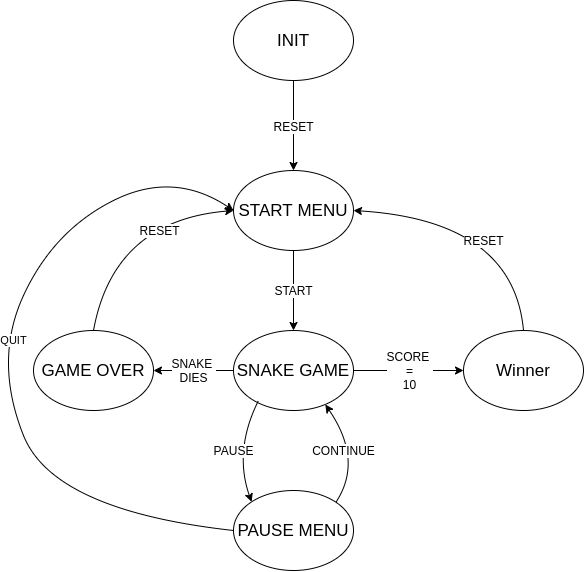

The diagram above was exported from draw.io. Its source (the exported page's mxGraphModel, read from the mxfile embedded in the PNG):
<mxGraphModel dx="1021" dy="616" grid="1" gridSize="10" guides="1" tooltips="1" connect="1" arrows="1" fold="1" page="1" pageScale="1" pageWidth="1169" pageHeight="827" math="0" shadow="0">
  <root>
    <mxCell id="0" />
    <mxCell id="1" parent="0" />
    <mxCell id="J4iR7KHNk1CvMhdmGW7v-1" value="&lt;font style=&quot;font-size: 17px&quot;&gt;INIT&lt;/font&gt;" style="ellipse;whiteSpace=wrap;html=1;" parent="1" vertex="1">
      <mxGeometry x="410" y="130" width="120" height="80" as="geometry" />
    </mxCell>
    <mxCell id="J4iR7KHNk1CvMhdmGW7v-2" value="&lt;font style=&quot;font-size: 17px&quot;&gt;START MENU&lt;/font&gt;" style="ellipse;whiteSpace=wrap;html=1;" parent="1" vertex="1">
      <mxGeometry x="410" y="300" width="120" height="80" as="geometry" />
    </mxCell>
    <mxCell id="J4iR7KHNk1CvMhdmGW7v-3" value="&lt;font style=&quot;font-size: 17px&quot;&gt;SNAKE GAME&lt;/font&gt;" style="ellipse;whiteSpace=wrap;html=1;" parent="1" vertex="1">
      <mxGeometry x="410" y="460" width="120" height="80" as="geometry" />
    </mxCell>
    <mxCell id="J4iR7KHNk1CvMhdmGW7v-4" value="&lt;font style=&quot;font-size: 17px&quot;&gt;PAUSE MENU&lt;/font&gt;" style="ellipse;whiteSpace=wrap;html=1;" parent="1" vertex="1">
      <mxGeometry x="410" y="620" width="120" height="80" as="geometry" />
    </mxCell>
    <mxCell id="J4iR7KHNk1CvMhdmGW7v-6" value="&lt;font style=&quot;font-size: 17px&quot;&gt;GAME OVER&lt;/font&gt;" style="ellipse;whiteSpace=wrap;html=1;" parent="1" vertex="1">
      <mxGeometry x="210" y="460" width="120" height="80" as="geometry" />
    </mxCell>
    <mxCell id="J4iR7KHNk1CvMhdmGW7v-7" value="&lt;font style=&quot;font-size: 12px&quot;&gt;RESET&lt;/font&gt;" style="endArrow=classic;html=1;exitX=0.5;exitY=1;exitDx=0;exitDy=0;entryX=0.5;entryY=0;entryDx=0;entryDy=0;" parent="1" source="J4iR7KHNk1CvMhdmGW7v-1" target="J4iR7KHNk1CvMhdmGW7v-2" edge="1">
      <mxGeometry width="50" height="50" relative="1" as="geometry">
        <mxPoint x="440" y="220" as="sourcePoint" />
        <mxPoint x="330" y="380" as="targetPoint" />
      </mxGeometry>
    </mxCell>
    <mxCell id="J4iR7KHNk1CvMhdmGW7v-8" value="&lt;font style=&quot;font-size: 12px&quot;&gt;START&lt;/font&gt;" style="endArrow=classic;html=1;exitX=0.5;exitY=1;exitDx=0;exitDy=0;entryX=0.5;entryY=0;entryDx=0;entryDy=0;" parent="1" source="J4iR7KHNk1CvMhdmGW7v-2" target="J4iR7KHNk1CvMhdmGW7v-3" edge="1">
      <mxGeometry width="50" height="50" relative="1" as="geometry">
        <mxPoint x="280" y="430" as="sourcePoint" />
        <mxPoint x="330" y="380" as="targetPoint" />
      </mxGeometry>
    </mxCell>
    <mxCell id="J4iR7KHNk1CvMhdmGW7v-10" value="&lt;font style=&quot;font-size: 12px&quot;&gt;PAUSE&lt;/font&gt;" style="endArrow=classic;html=1;entryX=0;entryY=0;entryDx=0;entryDy=0;curved=1;" parent="1" target="J4iR7KHNk1CvMhdmGW7v-4" edge="1">
      <mxGeometry width="50" height="50" relative="1" as="geometry">
        <mxPoint x="435" y="530" as="sourcePoint" />
        <mxPoint x="479.9999999999998" y="470" as="targetPoint" />
        <Array as="points">
          <mxPoint x="410" y="580" />
        </Array>
      </mxGeometry>
    </mxCell>
    <mxCell id="J4iR7KHNk1CvMhdmGW7v-12" value="&lt;font style=&quot;font-size: 12px&quot;&gt;CONTINUE&lt;/font&gt;" style="endArrow=classic;html=1;exitX=1;exitY=0;exitDx=0;exitDy=0;entryX=0.765;entryY=0.925;entryDx=0;entryDy=0;entryPerimeter=0;curved=1;" parent="1" source="J4iR7KHNk1CvMhdmGW7v-4" target="J4iR7KHNk1CvMhdmGW7v-3" edge="1">
      <mxGeometry x="0.1807" y="11" width="50" height="50" relative="1" as="geometry">
        <mxPoint x="280" y="430" as="sourcePoint" />
        <mxPoint x="330" y="380" as="targetPoint" />
        <Array as="points">
          <mxPoint x="540" y="590" />
        </Array>
        <mxPoint as="offset" />
      </mxGeometry>
    </mxCell>
    <mxCell id="J4iR7KHNk1CvMhdmGW7v-16" value="&lt;font style=&quot;font-size: 12px&quot;&gt;RESET&lt;/font&gt;" style="endArrow=classic;html=1;exitX=0.5;exitY=0;exitDx=0;exitDy=0;entryX=0;entryY=0.5;entryDx=0;entryDy=0;curved=1;" parent="1" source="J4iR7KHNk1CvMhdmGW7v-6" target="J4iR7KHNk1CvMhdmGW7v-2" edge="1">
      <mxGeometry x="0.3577" y="-14" width="50" height="50" relative="1" as="geometry">
        <mxPoint x="280" y="430" as="sourcePoint" />
        <mxPoint x="330" y="380" as="targetPoint" />
        <Array as="points">
          <mxPoint x="290" y="350" />
        </Array>
        <mxPoint as="offset" />
      </mxGeometry>
    </mxCell>
    <mxCell id="J4iR7KHNk1CvMhdmGW7v-17" value="&lt;font style=&quot;font-size: 12px&quot;&gt;SNAKE &lt;br&gt;DIES&lt;/font&gt;" style="endArrow=classic;html=1;exitX=0;exitY=0.5;exitDx=0;exitDy=0;entryX=1;entryY=0.5;entryDx=0;entryDy=0;" parent="1" source="J4iR7KHNk1CvMhdmGW7v-3" target="J4iR7KHNk1CvMhdmGW7v-6" edge="1">
      <mxGeometry width="50" height="50" relative="1" as="geometry">
        <mxPoint x="280" y="430" as="sourcePoint" />
        <mxPoint x="330" y="380" as="targetPoint" />
      </mxGeometry>
    </mxCell>
    <mxCell id="1-5oLvjOt6PTYozcD9tT-1" value="&lt;font style=&quot;font-size: 17px&quot;&gt;Winner&lt;/font&gt;" style="ellipse;whiteSpace=wrap;html=1;" vertex="1" parent="1">
      <mxGeometry x="640" y="460" width="120" height="80" as="geometry" />
    </mxCell>
    <mxCell id="1-5oLvjOt6PTYozcD9tT-3" value="&lt;font style=&quot;font-size: 12px&quot;&gt;SCORE &lt;br&gt;=&lt;br&gt;10&lt;/font&gt;" style="endArrow=classic;html=1;exitX=1;exitY=0.5;exitDx=0;exitDy=0;entryX=0;entryY=0.5;entryDx=0;entryDy=0;" edge="1" parent="1" source="J4iR7KHNk1CvMhdmGW7v-3" target="1-5oLvjOt6PTYozcD9tT-1">
      <mxGeometry width="50" height="50" relative="1" as="geometry">
        <mxPoint x="420" y="560" as="sourcePoint" />
        <mxPoint x="470" y="510" as="targetPoint" />
      </mxGeometry>
    </mxCell>
    <mxCell id="1-5oLvjOt6PTYozcD9tT-4" value="&lt;font style=&quot;font-size: 12px&quot;&gt;RESET&lt;/font&gt;" style="endArrow=classic;html=1;exitX=0.5;exitY=0;exitDx=0;exitDy=0;entryX=1;entryY=0.5;entryDx=0;entryDy=0;curved=1;" edge="1" parent="1" source="1-5oLvjOt6PTYozcD9tT-1" target="J4iR7KHNk1CvMhdmGW7v-2">
      <mxGeometry x="0.0278" y="22" width="50" height="50" relative="1" as="geometry">
        <mxPoint x="690" y="450" as="sourcePoint" />
        <mxPoint x="420" y="400" as="targetPoint" />
        <Array as="points">
          <mxPoint x="690" y="350" />
        </Array>
        <mxPoint x="-1" as="offset" />
      </mxGeometry>
    </mxCell>
    <mxCell id="1-5oLvjOt6PTYozcD9tT-5" value="" style="endArrow=classic;html=1;exitX=0;exitY=0.5;exitDx=0;exitDy=0;entryX=0;entryY=0.5;entryDx=0;entryDy=0;strokeColor=none;curved=1;" edge="1" parent="1" source="J4iR7KHNk1CvMhdmGW7v-4" target="J4iR7KHNk1CvMhdmGW7v-2">
      <mxGeometry width="50" height="50" relative="1" as="geometry">
        <mxPoint x="370" y="450" as="sourcePoint" />
        <mxPoint x="420" y="400" as="targetPoint" />
        <Array as="points">
          <mxPoint x="350" y="730" />
          <mxPoint x="170" y="530" />
          <mxPoint x="240" y="350" />
          <mxPoint x="360" y="300" />
        </Array>
      </mxGeometry>
    </mxCell>
    <mxCell id="1-5oLvjOt6PTYozcD9tT-6" value="QUIT" style="endArrow=classic;html=1;exitX=0;exitY=0.5;exitDx=0;exitDy=0;entryX=0;entryY=0.5;entryDx=0;entryDy=0;curved=1;" edge="1" parent="1" source="J4iR7KHNk1CvMhdmGW7v-4" target="J4iR7KHNk1CvMhdmGW7v-2">
      <mxGeometry x="0.0669" y="-10" width="50" height="50" relative="1" as="geometry">
        <mxPoint x="370" y="450" as="sourcePoint" />
        <mxPoint x="420" y="400" as="targetPoint" />
        <Array as="points">
          <mxPoint x="230" y="640" />
          <mxPoint x="170" y="490" />
          <mxPoint x="230" y="360" />
          <mxPoint x="350" y="300" />
        </Array>
        <mxPoint y="-1" as="offset" />
      </mxGeometry>
    </mxCell>
  </root>
</mxGraphModel>